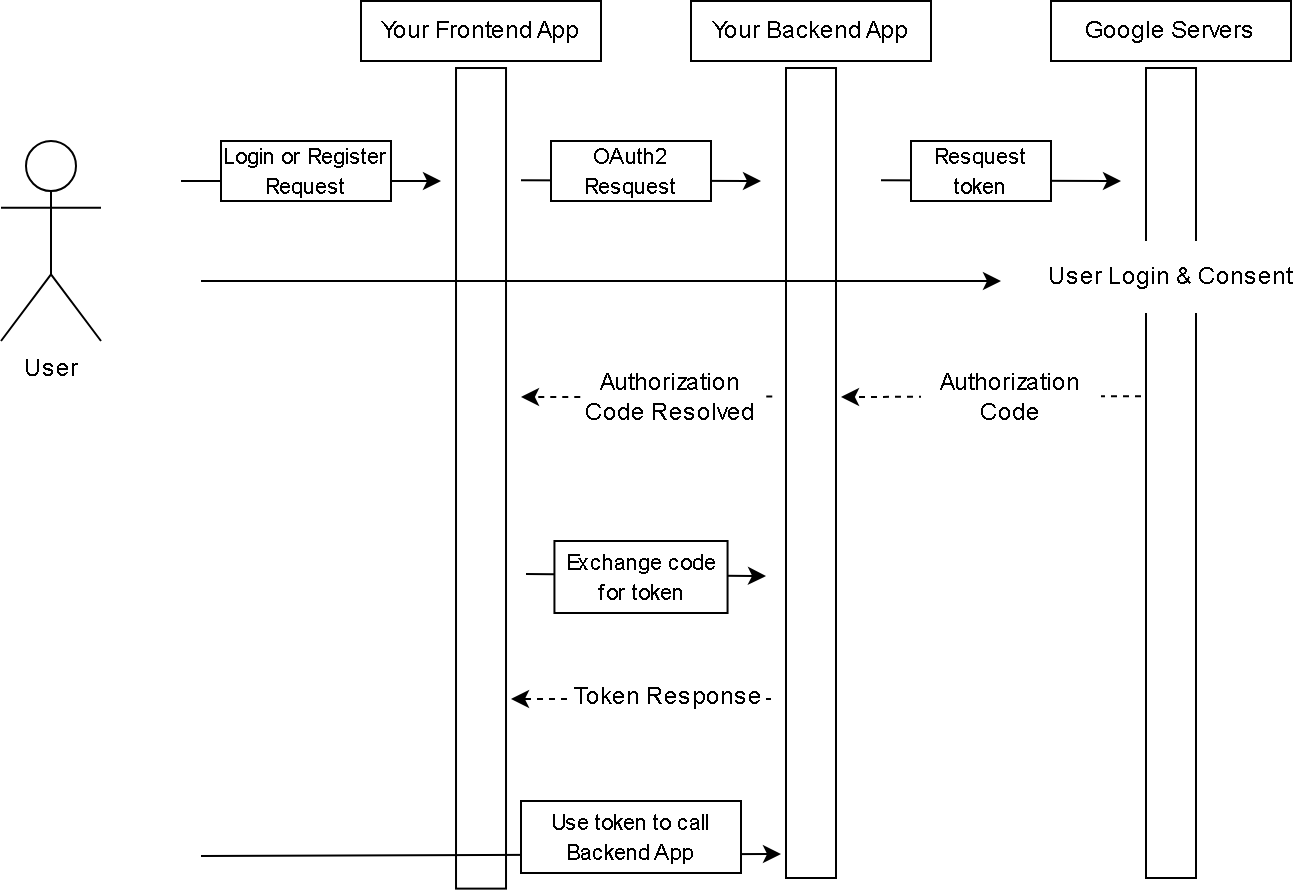

The diagram above was exported from draw.io. Its source (the exported page's mxGraphModel, read from the mxfile embedded in the PNG):
<mxGraphModel dx="1354" dy="720" grid="1" gridSize="10" guides="1" tooltips="1" connect="1" arrows="1" fold="1" page="1" pageScale="1" pageWidth="413" pageHeight="291" background="#ffffff" math="0" shadow="0">
  <root>
    <mxCell id="0" />
    <mxCell id="1" parent="0" />
    <mxCell id="vsZ-fbgb2zFGJABixnYp-2" value="" style="rounded=0;whiteSpace=wrap;html=1;rotation=90;" parent="1" vertex="1">
      <mxGeometry x="114.86000000000001" y="286.16" width="410.3" height="25" as="geometry" />
    </mxCell>
    <mxCell id="vsZ-fbgb2zFGJABixnYp-3" value="User" style="shape=umlActor;verticalLabelPosition=bottom;verticalAlign=top;html=1;outlineConnect=0;" parent="1" vertex="1">
      <mxGeometry x="80" y="130" width="50" height="100" as="geometry" />
    </mxCell>
    <mxCell id="vsZ-fbgb2zFGJABixnYp-6" value="Your Frontend App" style="rounded=0;whiteSpace=wrap;html=1;" parent="1" vertex="1">
      <mxGeometry x="260" y="60" width="120" height="30" as="geometry" />
    </mxCell>
    <mxCell id="vsZ-fbgb2zFGJABixnYp-7" value="Your Backend App" style="rounded=0;whiteSpace=wrap;html=1;" parent="1" vertex="1">
      <mxGeometry x="425" y="60" width="120" height="30" as="geometry" />
    </mxCell>
    <mxCell id="vsZ-fbgb2zFGJABixnYp-8" value="Google Servers" style="rounded=0;whiteSpace=wrap;html=1;" parent="1" vertex="1">
      <mxGeometry x="605" y="60" width="120" height="30" as="geometry" />
    </mxCell>
    <mxCell id="vsZ-fbgb2zFGJABixnYp-9" value="" style="rounded=0;whiteSpace=wrap;html=1;rotation=90;" parent="1" vertex="1">
      <mxGeometry x="282.5" y="283.5" width="405" height="25" as="geometry" />
    </mxCell>
    <mxCell id="vsZ-fbgb2zFGJABixnYp-10" value="" style="rounded=0;whiteSpace=wrap;html=1;rotation=90;" parent="1" vertex="1">
      <mxGeometry x="462.5" y="283.5" width="405" height="25" as="geometry" />
    </mxCell>
    <mxCell id="vsZ-fbgb2zFGJABixnYp-11" value="" style="endArrow=classic;html=1;rounded=0;" parent="1" edge="1">
      <mxGeometry width="50" height="50" relative="1" as="geometry">
        <mxPoint x="170" y="150" as="sourcePoint" />
        <mxPoint x="300" y="150" as="targetPoint" />
      </mxGeometry>
    </mxCell>
    <mxCell id="vsZ-fbgb2zFGJABixnYp-14" value="" style="endArrow=classic;html=1;rounded=0;" parent="1" edge="1">
      <mxGeometry width="50" height="50" relative="1" as="geometry">
        <mxPoint x="340" y="149.57999999999998" as="sourcePoint" />
        <mxPoint x="460" y="150" as="targetPoint" />
      </mxGeometry>
    </mxCell>
    <mxCell id="vsZ-fbgb2zFGJABixnYp-15" value="&lt;font style=&quot;font-size: 11px;&quot;&gt;OAuth2 Resquest&lt;/font&gt;" style="rounded=0;whiteSpace=wrap;html=1;" parent="1" vertex="1">
      <mxGeometry x="355" y="130" width="80" height="30" as="geometry" />
    </mxCell>
    <mxCell id="vsZ-fbgb2zFGJABixnYp-16" value="" style="endArrow=classic;html=1;rounded=0;" parent="1" edge="1">
      <mxGeometry width="50" height="50" relative="1" as="geometry">
        <mxPoint x="520" y="149.57999999999998" as="sourcePoint" />
        <mxPoint x="640" y="150" as="targetPoint" />
      </mxGeometry>
    </mxCell>
    <mxCell id="vsZ-fbgb2zFGJABixnYp-17" value="&lt;font style=&quot;font-size: 11px;&quot;&gt;Resquest token&lt;/font&gt;" style="rounded=0;whiteSpace=wrap;html=1;" parent="1" vertex="1">
      <mxGeometry x="535" y="130" width="70" height="30" as="geometry" />
    </mxCell>
    <mxCell id="vsZ-fbgb2zFGJABixnYp-18" value="" style="endArrow=classic;html=1;rounded=0;" parent="1" edge="1">
      <mxGeometry width="50" height="50" relative="1" as="geometry">
        <mxPoint x="180" y="200" as="sourcePoint" />
        <mxPoint x="580" y="200" as="targetPoint" />
      </mxGeometry>
    </mxCell>
    <mxCell id="vsZ-fbgb2zFGJABixnYp-19" value="User Login &amp;amp; Consent" style="rounded=0;whiteSpace=wrap;html=1;strokeColor=none;" parent="1" vertex="1">
      <mxGeometry x="595" y="180" width="140" height="36" as="geometry" />
    </mxCell>
    <mxCell id="vsZ-fbgb2zFGJABixnYp-20" value="" style="endArrow=classic;html=1;rounded=0;strokeColor=default;dashed=1;arcSize=0;" parent="1" edge="1">
      <mxGeometry width="50" height="50" relative="1" as="geometry">
        <mxPoint x="650" y="257.63" as="sourcePoint" />
        <mxPoint x="500" y="258" as="targetPoint" />
      </mxGeometry>
    </mxCell>
    <mxCell id="vsZ-fbgb2zFGJABixnYp-21" value="Authorization Code" style="rounded=0;whiteSpace=wrap;html=1;strokeColor=none;" parent="1" vertex="1">
      <mxGeometry x="540" y="240" width="90" height="36" as="geometry" />
    </mxCell>
    <mxCell id="vsZ-fbgb2zFGJABixnYp-22" value="" style="endArrow=classic;html=1;rounded=0;" parent="1" edge="1">
      <mxGeometry width="50" height="50" relative="1" as="geometry">
        <mxPoint x="342.5" y="346.5" as="sourcePoint" />
        <mxPoint x="462.5" y="347.5" as="targetPoint" />
      </mxGeometry>
    </mxCell>
    <mxCell id="vsZ-fbgb2zFGJABixnYp-25" value="&lt;font style=&quot;font-size: 11px;&quot;&gt;Exchange code for token&lt;/font&gt;" style="rounded=0;whiteSpace=wrap;html=1;" parent="1" vertex="1">
      <mxGeometry x="356.71999999999997" y="330" width="86.56" height="36" as="geometry" />
    </mxCell>
    <mxCell id="vsZ-fbgb2zFGJABixnYp-28" value="" style="endArrow=classic;html=1;rounded=0;" parent="1" edge="1">
      <mxGeometry width="50" height="50" relative="1" as="geometry">
        <mxPoint x="180" y="487.5" as="sourcePoint" />
        <mxPoint x="470" y="486.5" as="targetPoint" />
      </mxGeometry>
    </mxCell>
    <mxCell id="vsZ-fbgb2zFGJABixnYp-29" value="&lt;font style=&quot;font-size: 11px;&quot;&gt;Use token to call Backend App&lt;/font&gt;" style="rounded=0;whiteSpace=wrap;html=1;" parent="1" vertex="1">
      <mxGeometry x="340" y="460" width="110" height="36" as="geometry" />
    </mxCell>
    <mxCell id="fqwe0ZCQlJkJ-VXlEV5L-1" value="" style="endArrow=classic;html=1;rounded=0;dashed=1;" edge="1" parent="1">
      <mxGeometry width="50" height="50" relative="1" as="geometry">
        <mxPoint x="465" y="409" as="sourcePoint" />
        <mxPoint x="335" y="409" as="targetPoint" />
      </mxGeometry>
    </mxCell>
    <mxCell id="fqwe0ZCQlJkJ-VXlEV5L-8" value="" style="endArrow=classic;html=1;rounded=0;strokeColor=default;dashed=1;arcSize=0;" edge="1" parent="1">
      <mxGeometry width="50" height="50" relative="1" as="geometry">
        <mxPoint x="465.63" y="257.77" as="sourcePoint" />
        <mxPoint x="340" y="258" as="targetPoint" />
      </mxGeometry>
    </mxCell>
    <mxCell id="fqwe0ZCQlJkJ-VXlEV5L-7" value="Authorization Code Resolved" style="rounded=0;whiteSpace=wrap;html=1;strokeColor=none;" vertex="1" parent="1">
      <mxGeometry x="370" y="240" width="90" height="36" as="geometry" />
    </mxCell>
    <mxCell id="vsZ-fbgb2zFGJABixnYp-27" value="Token Response" style="rounded=0;whiteSpace=wrap;html=1;strokeColor=none;" parent="1" vertex="1">
      <mxGeometry x="365" y="390" width="97.5" height="36" as="geometry" />
    </mxCell>
    <mxCell id="vsZ-fbgb2zFGJABixnYp-12" value="&lt;font style=&quot;font-size: 11px;&quot;&gt;Login or Register Request&lt;/font&gt;" style="rounded=0;whiteSpace=wrap;html=1;" parent="1" vertex="1">
      <mxGeometry x="190" y="130" width="85" height="30" as="geometry" />
    </mxCell>
  </root>
</mxGraphModel>